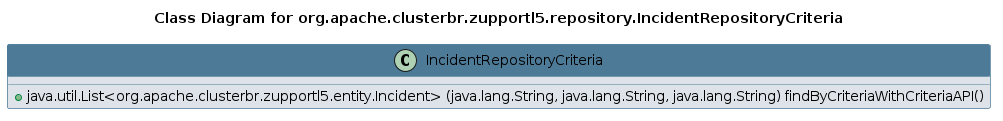

The diagram above was rendered by PlantUML. Its source (embedded in the PNG):
@startuml 
skinparam class { 
 BackgroundColor #DEE3E9 
 ArrowColor #4D7A97 
 BorderColor #4D7A97 
}
left to right direction 
title Class Diagram for org.apache.clusterbr.zupportl5.repository.IncidentRepositoryCriteria
skinparam titleBackgroundColor White
skinparam classHeaderBackgroundColor #4D7A97 
skinparam stereotypeCBackgroundColor #F8981D 

class IncidentRepositoryCriteria {
 + java.util.List<org.apache.clusterbr.zupportl5.entity.Incident> (java.lang.String, java.lang.String, java.lang.String) findByCriteriaWithCriteriaAPI()
}
@enduml